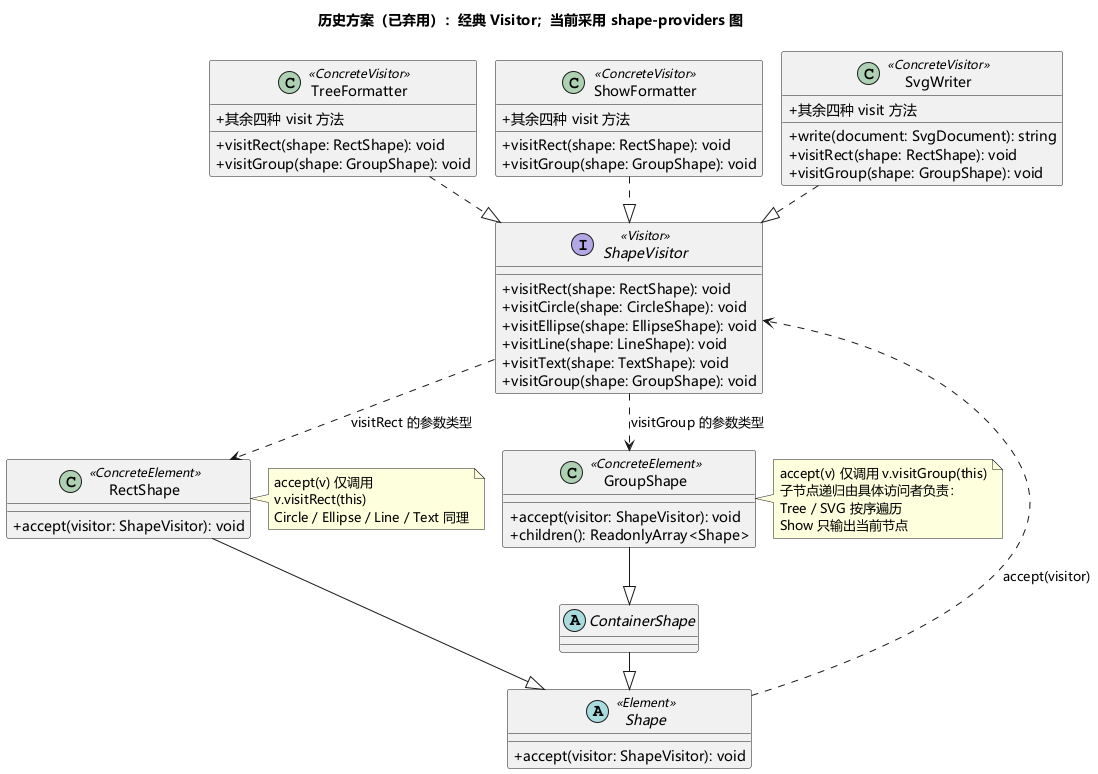

The diagram above was rendered by PlantUML. Its source (embedded in the PNG):
@startuml
!pragma layout smetana
skinparam defaultFontName Microsoft YaHei
skinparam backgroundColor white
skinparam classAttributeIconSize 0
skinparam nodesep 45
skinparam ranksep 55
title 历史方案（已弃用）：经典 Visitor；当前采用 shape-providers 图

interface ShapeVisitor <<Visitor>> {
  +visitRect(shape: RectShape): void
  +visitCircle(shape: CircleShape): void
  +visitEllipse(shape: EllipseShape): void
  +visitLine(shape: LineShape): void
  +visitText(shape: TextShape): void
  +visitGroup(shape: GroupShape): void
}
abstract class Shape <<Element>> {
  +accept(visitor: ShapeVisitor): void
}
class RectShape <<ConcreteElement>> {
  +accept(visitor: ShapeVisitor): void
}
abstract class ContainerShape
class GroupShape <<ConcreteElement>> {
  +accept(visitor: ShapeVisitor): void
  +children(): ReadonlyArray<Shape>
}
class TreeFormatter <<ConcreteVisitor>> {
  +visitRect(shape: RectShape): void
  +visitGroup(shape: GroupShape): void
  +其余四种 visit 方法
}
class ShowFormatter <<ConcreteVisitor>> {
  +visitRect(shape: RectShape): void
  +visitGroup(shape: GroupShape): void
  +其余四种 visit 方法
}
class SvgWriter <<ConcreteVisitor>> {
  +write(document: SvgDocument): string
  +visitRect(shape: RectShape): void
  +visitGroup(shape: GroupShape): void
  +其余四种 visit 方法
}

TreeFormatter ..|> ShapeVisitor
ShowFormatter ..|> ShapeVisitor
SvgWriter ..|> ShapeVisitor
RectShape --|> Shape
ContainerShape --|> Shape
GroupShape --|> ContainerShape
Shape ..> ShapeVisitor : accept(visitor)
ShapeVisitor ..> RectShape : visitRect 的参数类型
ShapeVisitor ..> GroupShape : visitGroup 的参数类型

note right of RectShape
  accept(v) 仅调用
  v.visitRect(this)
  Circle / Ellipse / Line / Text 同理
end note
note right of GroupShape
  accept(v) 仅调用 v.visitGroup(this)
  子节点递归由具体访问者负责：
  Tree / SVG 按序遍历
  Show 只输出当前节点
end note
@enduml